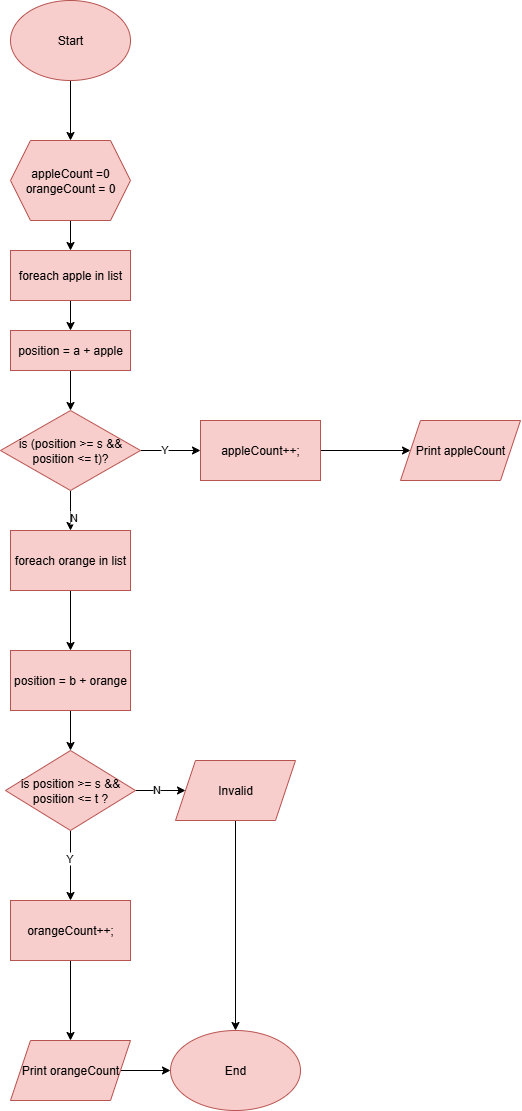

The diagram above was exported from draw.io. Its source (the exported page's mxGraphModel, read from the mxfile embedded in the PNG):
<mxGraphModel dx="508" dy="646" grid="1" gridSize="10" guides="1" tooltips="1" connect="1" arrows="1" fold="1" page="1" pageScale="1" pageWidth="827" pageHeight="1169" math="0" shadow="0">
  <root>
    <mxCell id="WIyWlLk6GJQsqaUBKTNV-0" />
    <mxCell id="WIyWlLk6GJQsqaUBKTNV-1" parent="WIyWlLk6GJQsqaUBKTNV-0" />
    <mxCell id="VWPi2XLFGfmC4mf9a-rG-34" value="" style="edgeStyle=orthogonalEdgeStyle;rounded=0;orthogonalLoop=1;jettySize=auto;html=1;" edge="1" parent="WIyWlLk6GJQsqaUBKTNV-1" source="VWPi2XLFGfmC4mf9a-rG-0" target="VWPi2XLFGfmC4mf9a-rG-33">
      <mxGeometry relative="1" as="geometry" />
    </mxCell>
    <mxCell id="VWPi2XLFGfmC4mf9a-rG-0" value="Start" style="ellipse;whiteSpace=wrap;html=1;fillColor=#f8cecc;strokeColor=#b85450;" vertex="1" parent="WIyWlLk6GJQsqaUBKTNV-1">
      <mxGeometry x="170" y="30" width="120" height="80" as="geometry" />
    </mxCell>
    <mxCell id="VWPi2XLFGfmC4mf9a-rG-36" value="" style="edgeStyle=orthogonalEdgeStyle;rounded=0;orthogonalLoop=1;jettySize=auto;html=1;" edge="1" parent="WIyWlLk6GJQsqaUBKTNV-1" source="VWPi2XLFGfmC4mf9a-rG-33" target="VWPi2XLFGfmC4mf9a-rG-35">
      <mxGeometry relative="1" as="geometry" />
    </mxCell>
    <mxCell id="VWPi2XLFGfmC4mf9a-rG-33" value="appleCount =0&lt;div&gt;orangeCount = 0&lt;/div&gt;" style="shape=hexagon;perimeter=hexagonPerimeter2;whiteSpace=wrap;html=1;fixedSize=1;fillColor=#f8cecc;strokeColor=#b85450;" vertex="1" parent="WIyWlLk6GJQsqaUBKTNV-1">
      <mxGeometry x="170" y="170" width="120" height="80" as="geometry" />
    </mxCell>
    <mxCell id="VWPi2XLFGfmC4mf9a-rG-38" value="" style="edgeStyle=orthogonalEdgeStyle;rounded=0;orthogonalLoop=1;jettySize=auto;html=1;" edge="1" parent="WIyWlLk6GJQsqaUBKTNV-1" source="VWPi2XLFGfmC4mf9a-rG-35" target="VWPi2XLFGfmC4mf9a-rG-37">
      <mxGeometry relative="1" as="geometry" />
    </mxCell>
    <mxCell id="VWPi2XLFGfmC4mf9a-rG-35" value="foreach apple in list" style="whiteSpace=wrap;html=1;fillColor=#f8cecc;strokeColor=#b85450;" vertex="1" parent="WIyWlLk6GJQsqaUBKTNV-1">
      <mxGeometry x="170" y="280" width="120" height="50" as="geometry" />
    </mxCell>
    <mxCell id="VWPi2XLFGfmC4mf9a-rG-40" value="" style="edgeStyle=orthogonalEdgeStyle;rounded=0;orthogonalLoop=1;jettySize=auto;html=1;" edge="1" parent="WIyWlLk6GJQsqaUBKTNV-1" source="VWPi2XLFGfmC4mf9a-rG-37" target="VWPi2XLFGfmC4mf9a-rG-39">
      <mxGeometry relative="1" as="geometry" />
    </mxCell>
    <mxCell id="VWPi2XLFGfmC4mf9a-rG-37" value="position = a + apple" style="whiteSpace=wrap;html=1;fillColor=#f8cecc;strokeColor=#b85450;" vertex="1" parent="WIyWlLk6GJQsqaUBKTNV-1">
      <mxGeometry x="170" y="360" width="120" height="40" as="geometry" />
    </mxCell>
    <mxCell id="VWPi2XLFGfmC4mf9a-rG-42" value="" style="edgeStyle=orthogonalEdgeStyle;rounded=0;orthogonalLoop=1;jettySize=auto;html=1;" edge="1" parent="WIyWlLk6GJQsqaUBKTNV-1" source="VWPi2XLFGfmC4mf9a-rG-39" target="VWPi2XLFGfmC4mf9a-rG-41">
      <mxGeometry relative="1" as="geometry" />
    </mxCell>
    <mxCell id="VWPi2XLFGfmC4mf9a-rG-43" value="Y" style="edgeLabel;html=1;align=center;verticalAlign=middle;resizable=0;points=[];" vertex="1" connectable="0" parent="VWPi2XLFGfmC4mf9a-rG-42">
      <mxGeometry x="-0.2167" y="2" relative="1" as="geometry">
        <mxPoint as="offset" />
      </mxGeometry>
    </mxCell>
    <mxCell id="VWPi2XLFGfmC4mf9a-rG-45" value="" style="edgeStyle=orthogonalEdgeStyle;rounded=0;orthogonalLoop=1;jettySize=auto;html=1;" edge="1" parent="WIyWlLk6GJQsqaUBKTNV-1" source="VWPi2XLFGfmC4mf9a-rG-39" target="VWPi2XLFGfmC4mf9a-rG-44">
      <mxGeometry relative="1" as="geometry" />
    </mxCell>
    <mxCell id="VWPi2XLFGfmC4mf9a-rG-46" value="N" style="edgeLabel;html=1;align=center;verticalAlign=middle;resizable=0;points=[];" vertex="1" connectable="0" parent="VWPi2XLFGfmC4mf9a-rG-45">
      <mxGeometry x="0.2944" y="2" relative="1" as="geometry">
        <mxPoint as="offset" />
      </mxGeometry>
    </mxCell>
    <mxCell id="VWPi2XLFGfmC4mf9a-rG-39" value="is (position &amp;gt;= s &amp;amp;&amp;amp; position &amp;lt;= t)?" style="rhombus;whiteSpace=wrap;html=1;fillColor=#f8cecc;strokeColor=#b85450;" vertex="1" parent="WIyWlLk6GJQsqaUBKTNV-1">
      <mxGeometry x="160" y="440" width="140" height="80" as="geometry" />
    </mxCell>
    <mxCell id="VWPi2XLFGfmC4mf9a-rG-59" value="" style="edgeStyle=orthogonalEdgeStyle;rounded=0;orthogonalLoop=1;jettySize=auto;html=1;" edge="1" parent="WIyWlLk6GJQsqaUBKTNV-1" source="VWPi2XLFGfmC4mf9a-rG-41" target="VWPi2XLFGfmC4mf9a-rG-58">
      <mxGeometry relative="1" as="geometry" />
    </mxCell>
    <mxCell id="VWPi2XLFGfmC4mf9a-rG-41" value="appleCount++;" style="whiteSpace=wrap;html=1;fillColor=#f8cecc;strokeColor=#b85450;" vertex="1" parent="WIyWlLk6GJQsqaUBKTNV-1">
      <mxGeometry x="360" y="450" width="120" height="60" as="geometry" />
    </mxCell>
    <mxCell id="VWPi2XLFGfmC4mf9a-rG-48" value="" style="edgeStyle=orthogonalEdgeStyle;rounded=0;orthogonalLoop=1;jettySize=auto;html=1;" edge="1" parent="WIyWlLk6GJQsqaUBKTNV-1" source="VWPi2XLFGfmC4mf9a-rG-44" target="VWPi2XLFGfmC4mf9a-rG-47">
      <mxGeometry relative="1" as="geometry" />
    </mxCell>
    <mxCell id="VWPi2XLFGfmC4mf9a-rG-44" value="foreach orange in list" style="whiteSpace=wrap;html=1;fillColor=#f8cecc;strokeColor=#b85450;" vertex="1" parent="WIyWlLk6GJQsqaUBKTNV-1">
      <mxGeometry x="170" y="560" width="120" height="60" as="geometry" />
    </mxCell>
    <mxCell id="VWPi2XLFGfmC4mf9a-rG-50" value="" style="edgeStyle=orthogonalEdgeStyle;rounded=0;orthogonalLoop=1;jettySize=auto;html=1;" edge="1" parent="WIyWlLk6GJQsqaUBKTNV-1" source="VWPi2XLFGfmC4mf9a-rG-47" target="VWPi2XLFGfmC4mf9a-rG-49">
      <mxGeometry relative="1" as="geometry" />
    </mxCell>
    <mxCell id="VWPi2XLFGfmC4mf9a-rG-47" value="position = b + orange" style="whiteSpace=wrap;html=1;fillColor=#f8cecc;strokeColor=#b85450;" vertex="1" parent="WIyWlLk6GJQsqaUBKTNV-1">
      <mxGeometry x="170" y="680" width="120" height="60" as="geometry" />
    </mxCell>
    <mxCell id="VWPi2XLFGfmC4mf9a-rG-52" value="" style="edgeStyle=orthogonalEdgeStyle;rounded=0;orthogonalLoop=1;jettySize=auto;html=1;" edge="1" parent="WIyWlLk6GJQsqaUBKTNV-1" source="VWPi2XLFGfmC4mf9a-rG-49" target="VWPi2XLFGfmC4mf9a-rG-51">
      <mxGeometry relative="1" as="geometry" />
    </mxCell>
    <mxCell id="VWPi2XLFGfmC4mf9a-rG-53" value="Y" style="edgeLabel;html=1;align=center;verticalAlign=middle;resizable=0;points=[];" vertex="1" connectable="0" parent="VWPi2XLFGfmC4mf9a-rG-52">
      <mxGeometry x="-0.2107" y="-2" relative="1" as="geometry">
        <mxPoint as="offset" />
      </mxGeometry>
    </mxCell>
    <mxCell id="VWPi2XLFGfmC4mf9a-rG-66" value="" style="edgeStyle=orthogonalEdgeStyle;rounded=0;orthogonalLoop=1;jettySize=auto;html=1;" edge="1" parent="WIyWlLk6GJQsqaUBKTNV-1" source="VWPi2XLFGfmC4mf9a-rG-49" target="VWPi2XLFGfmC4mf9a-rG-65">
      <mxGeometry relative="1" as="geometry" />
    </mxCell>
    <mxCell id="VWPi2XLFGfmC4mf9a-rG-67" value="N" style="edgeLabel;html=1;align=center;verticalAlign=middle;resizable=0;points=[];" vertex="1" connectable="0" parent="VWPi2XLFGfmC4mf9a-rG-66">
      <mxGeometry x="-0.185" y="2" relative="1" as="geometry">
        <mxPoint as="offset" />
      </mxGeometry>
    </mxCell>
    <mxCell id="VWPi2XLFGfmC4mf9a-rG-49" value="is position &amp;gt;= s &amp;amp;&amp;amp; position &amp;lt;= t ?" style="rhombus;whiteSpace=wrap;html=1;fillColor=#f8cecc;strokeColor=#b85450;" vertex="1" parent="WIyWlLk6GJQsqaUBKTNV-1">
      <mxGeometry x="165" y="780" width="130" height="80" as="geometry" />
    </mxCell>
    <mxCell id="VWPi2XLFGfmC4mf9a-rG-57" value="" style="edgeStyle=orthogonalEdgeStyle;rounded=0;orthogonalLoop=1;jettySize=auto;html=1;" edge="1" parent="WIyWlLk6GJQsqaUBKTNV-1" source="VWPi2XLFGfmC4mf9a-rG-51" target="VWPi2XLFGfmC4mf9a-rG-56">
      <mxGeometry relative="1" as="geometry" />
    </mxCell>
    <mxCell id="VWPi2XLFGfmC4mf9a-rG-51" value="orangeCount++;" style="whiteSpace=wrap;html=1;fillColor=#f8cecc;strokeColor=#b85450;" vertex="1" parent="WIyWlLk6GJQsqaUBKTNV-1">
      <mxGeometry x="170" y="930" width="120" height="60" as="geometry" />
    </mxCell>
    <mxCell id="VWPi2XLFGfmC4mf9a-rG-61" value="" style="edgeStyle=orthogonalEdgeStyle;rounded=0;orthogonalLoop=1;jettySize=auto;html=1;" edge="1" parent="WIyWlLk6GJQsqaUBKTNV-1" source="VWPi2XLFGfmC4mf9a-rG-56" target="VWPi2XLFGfmC4mf9a-rG-60">
      <mxGeometry relative="1" as="geometry" />
    </mxCell>
    <mxCell id="VWPi2XLFGfmC4mf9a-rG-56" value="Print orangeCount" style="shape=parallelogram;perimeter=parallelogramPerimeter;whiteSpace=wrap;html=1;fixedSize=1;fillColor=#f8cecc;strokeColor=#b85450;" vertex="1" parent="WIyWlLk6GJQsqaUBKTNV-1">
      <mxGeometry x="170" y="1070" width="120" height="60" as="geometry" />
    </mxCell>
    <mxCell id="VWPi2XLFGfmC4mf9a-rG-58" value="Print appleCount" style="shape=parallelogram;perimeter=parallelogramPerimeter;whiteSpace=wrap;html=1;fixedSize=1;fillColor=#f8cecc;strokeColor=#b85450;" vertex="1" parent="WIyWlLk6GJQsqaUBKTNV-1">
      <mxGeometry x="560" y="450" width="120" height="60" as="geometry" />
    </mxCell>
    <mxCell id="VWPi2XLFGfmC4mf9a-rG-60" value="End" style="ellipse;whiteSpace=wrap;html=1;fillColor=#f8cecc;strokeColor=#b85450;" vertex="1" parent="WIyWlLk6GJQsqaUBKTNV-1">
      <mxGeometry x="330" y="1060" width="130" height="80" as="geometry" />
    </mxCell>
    <mxCell id="VWPi2XLFGfmC4mf9a-rG-68" style="edgeStyle=orthogonalEdgeStyle;rounded=0;orthogonalLoop=1;jettySize=auto;html=1;" edge="1" parent="WIyWlLk6GJQsqaUBKTNV-1" source="VWPi2XLFGfmC4mf9a-rG-65" target="VWPi2XLFGfmC4mf9a-rG-60">
      <mxGeometry relative="1" as="geometry" />
    </mxCell>
    <mxCell id="VWPi2XLFGfmC4mf9a-rG-65" value="Invalid" style="shape=parallelogram;perimeter=parallelogramPerimeter;whiteSpace=wrap;html=1;fixedSize=1;fillColor=#f8cecc;strokeColor=#b85450;" vertex="1" parent="WIyWlLk6GJQsqaUBKTNV-1">
      <mxGeometry x="335" y="790" width="120" height="60" as="geometry" />
    </mxCell>
  </root>
</mxGraphModel>